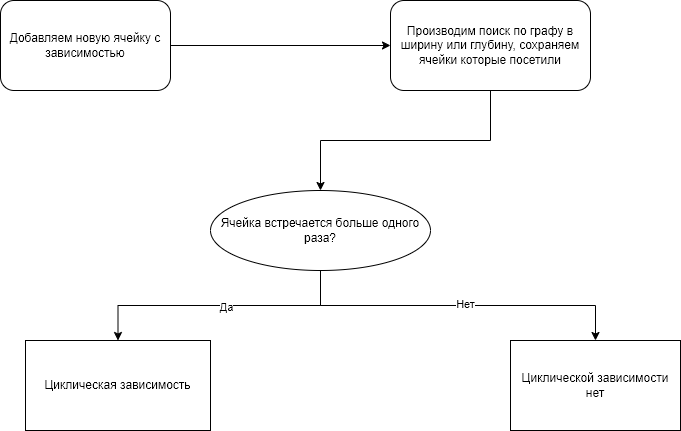

The diagram above was exported from draw.io. Its source (the exported page's mxGraphModel, read from the mxfile embedded in the PNG):
<mxGraphModel dx="1434" dy="797" grid="1" gridSize="10" guides="1" tooltips="1" connect="1" arrows="1" fold="1" page="1" pageScale="1" pageWidth="827" pageHeight="1169" background="#ffffff" math="0" shadow="0">
  <root>
    <mxCell id="WIyWlLk6GJQsqaUBKTNV-0" />
    <mxCell id="WIyWlLk6GJQsqaUBKTNV-1" parent="WIyWlLk6GJQsqaUBKTNV-0" />
    <mxCell id="tppYbR-bJO3U279O718o-1" style="edgeStyle=orthogonalEdgeStyle;rounded=0;orthogonalLoop=1;jettySize=auto;html=1;exitX=1;exitY=0.5;exitDx=0;exitDy=0;entryX=0;entryY=0.5;entryDx=0;entryDy=0;" edge="1" parent="WIyWlLk6GJQsqaUBKTNV-1" source="WIyWlLk6GJQsqaUBKTNV-3" target="tppYbR-bJO3U279O718o-0">
      <mxGeometry relative="1" as="geometry" />
    </mxCell>
    <mxCell id="WIyWlLk6GJQsqaUBKTNV-3" value="Добавляем новую ячейку с зависимостью" style="rounded=1;whiteSpace=wrap;html=1;fontSize=12;glass=0;strokeWidth=1;shadow=0;" parent="WIyWlLk6GJQsqaUBKTNV-1" vertex="1">
      <mxGeometry x="70" y="60" width="170" height="90" as="geometry" />
    </mxCell>
    <mxCell id="tppYbR-bJO3U279O718o-3" style="edgeStyle=orthogonalEdgeStyle;rounded=0;orthogonalLoop=1;jettySize=auto;html=1;exitX=0.5;exitY=1;exitDx=0;exitDy=0;entryX=0.5;entryY=0;entryDx=0;entryDy=0;" edge="1" parent="WIyWlLk6GJQsqaUBKTNV-1" source="tppYbR-bJO3U279O718o-0" target="tppYbR-bJO3U279O718o-2">
      <mxGeometry relative="1" as="geometry" />
    </mxCell>
    <mxCell id="tppYbR-bJO3U279O718o-0" value="Производим поиск по графу в ширину или глубину, сохраняем ячейки которые посетили" style="rounded=1;whiteSpace=wrap;html=1;" vertex="1" parent="WIyWlLk6GJQsqaUBKTNV-1">
      <mxGeometry x="460" y="60" width="200" height="90" as="geometry" />
    </mxCell>
    <mxCell id="tppYbR-bJO3U279O718o-7" style="edgeStyle=orthogonalEdgeStyle;rounded=0;orthogonalLoop=1;jettySize=auto;html=1;exitX=0.5;exitY=1;exitDx=0;exitDy=0;entryX=0.5;entryY=0;entryDx=0;entryDy=0;" edge="1" parent="WIyWlLk6GJQsqaUBKTNV-1" source="tppYbR-bJO3U279O718o-2" target="tppYbR-bJO3U279O718o-4">
      <mxGeometry relative="1" as="geometry" />
    </mxCell>
    <mxCell id="tppYbR-bJO3U279O718o-8" value="Да" style="edgeLabel;html=1;align=center;verticalAlign=middle;resizable=0;points=[];" vertex="1" connectable="0" parent="tppYbR-bJO3U279O718o-7">
      <mxGeometry x="-0.0459" y="1" relative="1" as="geometry">
        <mxPoint as="offset" />
      </mxGeometry>
    </mxCell>
    <mxCell id="tppYbR-bJO3U279O718o-9" style="edgeStyle=orthogonalEdgeStyle;rounded=0;orthogonalLoop=1;jettySize=auto;html=1;exitX=0.5;exitY=1;exitDx=0;exitDy=0;" edge="1" parent="WIyWlLk6GJQsqaUBKTNV-1" source="tppYbR-bJO3U279O718o-2" target="tppYbR-bJO3U279O718o-5">
      <mxGeometry relative="1" as="geometry" />
    </mxCell>
    <mxCell id="tppYbR-bJO3U279O718o-10" value="Нет" style="edgeLabel;html=1;align=center;verticalAlign=middle;resizable=0;points=[];" vertex="1" connectable="0" parent="tppYbR-bJO3U279O718o-9">
      <mxGeometry x="0.0377" y="2" relative="1" as="geometry">
        <mxPoint as="offset" />
      </mxGeometry>
    </mxCell>
    <mxCell id="tppYbR-bJO3U279O718o-2" value="Ячейка встречается больше одного раза?" style="ellipse;whiteSpace=wrap;html=1;" vertex="1" parent="WIyWlLk6GJQsqaUBKTNV-1">
      <mxGeometry x="280" y="250" width="220" height="80" as="geometry" />
    </mxCell>
    <mxCell id="tppYbR-bJO3U279O718o-4" value="Циклическая зависимость" style="rounded=0;whiteSpace=wrap;html=1;" vertex="1" parent="WIyWlLk6GJQsqaUBKTNV-1">
      <mxGeometry x="95" y="400" width="185" height="90" as="geometry" />
    </mxCell>
    <mxCell id="tppYbR-bJO3U279O718o-5" value="Циклической зависимости нет" style="rounded=0;whiteSpace=wrap;html=1;" vertex="1" parent="WIyWlLk6GJQsqaUBKTNV-1">
      <mxGeometry x="580" y="400" width="170" height="90" as="geometry" />
    </mxCell>
  </root>
</mxGraphModel>